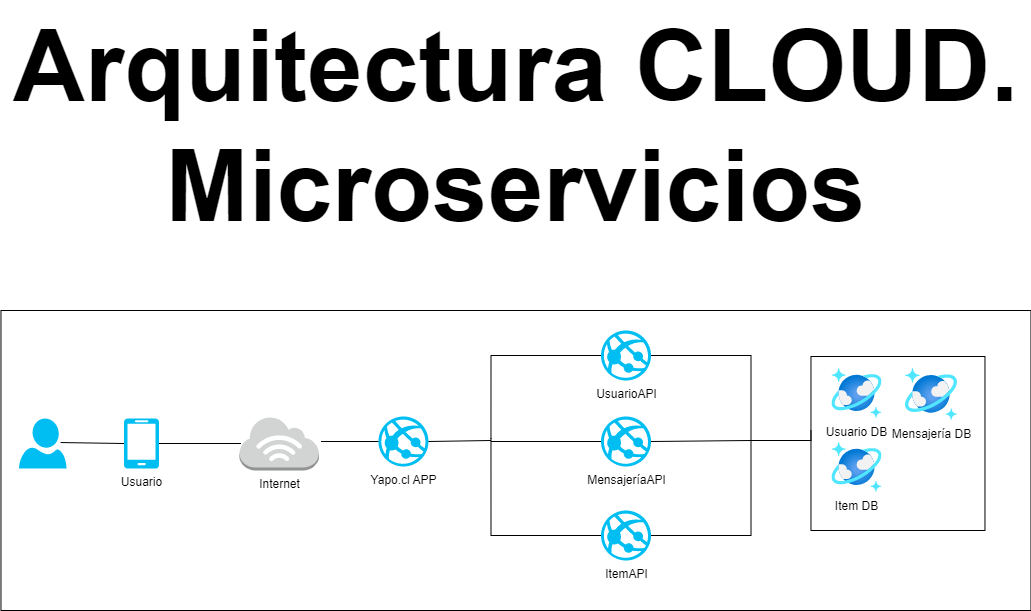

The diagram above was exported from draw.io. Its source (the exported page's mxGraphModel, read from the mxfile embedded in the PNG):
<mxGraphModel dx="2805" dy="70" grid="1" gridSize="10" guides="1" tooltips="1" connect="1" arrows="1" fold="0" page="1" pageScale="1" pageWidth="850" pageHeight="1100" math="0" shadow="0">
  <root>
    <mxCell id="0" />
    <mxCell id="1" parent="0" />
    <mxCell id="gdkzNYpLtx2ykNyfRqvW-19" value="" style="rounded=0;whiteSpace=wrap;html=1;" vertex="1" parent="1">
      <mxGeometry x="-11.5300000000002" y="1470" width="1030" height="300" as="geometry" />
    </mxCell>
    <mxCell id="gdkzNYpLtx2ykNyfRqvW-21" value="" style="whiteSpace=wrap;html=1;aspect=fixed;" vertex="1" parent="1">
      <mxGeometry x="798.4699999999998" y="1516" width="174" height="174" as="geometry" />
    </mxCell>
    <mxCell id="gdkzNYpLtx2ykNyfRqvW-22" style="edgeStyle=orthogonalEdgeStyle;rounded=0;orthogonalLoop=1;jettySize=auto;html=1;entryX=1;entryY=0.5;entryDx=0;entryDy=0;entryPerimeter=0;endArrow=none;endFill=0;" edge="1" parent="1" target="gdkzNYpLtx2ykNyfRqvW-28">
      <mxGeometry relative="1" as="geometry">
        <mxPoint x="798.4699999999998" y="1590" as="sourcePoint" />
        <Array as="points">
          <mxPoint x="798.4699999999998" y="1600" />
          <mxPoint x="738.4699999999998" y="1600" />
          <mxPoint x="738.4699999999998" y="1695" />
        </Array>
      </mxGeometry>
    </mxCell>
    <mxCell id="gdkzNYpLtx2ykNyfRqvW-23" value="Usuario" style="verticalLabelPosition=bottom;html=1;verticalAlign=top;align=center;strokeColor=none;fillColor=#00BEF2;shape=mxgraph.azure.mobile;pointerEvents=1;" vertex="1" parent="1">
      <mxGeometry x="111.4699999999998" y="1578" width="35" height="50" as="geometry" />
    </mxCell>
    <mxCell id="gdkzNYpLtx2ykNyfRqvW-24" value="Internet" style="outlineConnect=0;dashed=0;verticalLabelPosition=bottom;verticalAlign=top;align=center;html=1;shape=mxgraph.aws3.internet_3;fillColor=#D2D3D3;gradientColor=none;" vertex="1" parent="1">
      <mxGeometry x="226.9699999999998" y="1576" width="79.5" height="54" as="geometry" />
    </mxCell>
    <mxCell id="gdkzNYpLtx2ykNyfRqvW-25" value="Yapo.cl APP&lt;br&gt;" style="verticalLabelPosition=bottom;html=1;verticalAlign=top;align=center;strokeColor=none;fillColor=#00BEF2;shape=mxgraph.azure.azure_website;pointerEvents=1;" vertex="1" parent="1">
      <mxGeometry x="365.9699999999998" y="1576" width="50" height="50" as="geometry" />
    </mxCell>
    <mxCell id="gdkzNYpLtx2ykNyfRqvW-26" value="" style="verticalLabelPosition=bottom;html=1;verticalAlign=top;align=center;strokeColor=none;fillColor=#00BEF2;shape=mxgraph.azure.user;" vertex="1" parent="1">
      <mxGeometry x="6.4699999999998" y="1578" width="47.5" height="50" as="geometry" />
    </mxCell>
    <mxCell id="gdkzNYpLtx2ykNyfRqvW-27" style="edgeStyle=orthogonalEdgeStyle;rounded=0;orthogonalLoop=1;jettySize=auto;html=1;entryX=1;entryY=0.5;entryDx=0;entryDy=0;entryPerimeter=0;endArrow=none;endFill=0;" edge="1" parent="1" source="gdkzNYpLtx2ykNyfRqvW-28">
      <mxGeometry relative="1" as="geometry">
        <mxPoint x="478.4699999999998" y="1598" as="targetPoint" />
      </mxGeometry>
    </mxCell>
    <mxCell id="gdkzNYpLtx2ykNyfRqvW-28" value="ItemAPI" style="verticalLabelPosition=bottom;html=1;verticalAlign=top;align=center;strokeColor=none;fillColor=#00BEF2;shape=mxgraph.azure.azure_website;pointerEvents=1;" vertex="1" parent="1">
      <mxGeometry x="588.5099999999998" y="1670" width="50" height="50" as="geometry" />
    </mxCell>
    <mxCell id="gdkzNYpLtx2ykNyfRqvW-29" style="edgeStyle=orthogonalEdgeStyle;rounded=0;orthogonalLoop=1;jettySize=auto;html=1;entryX=1;entryY=0.5;entryDx=0;entryDy=0;entryPerimeter=0;endArrow=none;endFill=0;" edge="1" parent="1" source="gdkzNYpLtx2ykNyfRqvW-30">
      <mxGeometry relative="1" as="geometry">
        <mxPoint x="478.4699999999998" y="1598" as="targetPoint" />
      </mxGeometry>
    </mxCell>
    <mxCell id="gdkzNYpLtx2ykNyfRqvW-30" value="UsuarioAPI" style="verticalLabelPosition=bottom;html=1;verticalAlign=top;align=center;strokeColor=none;fillColor=#00BEF2;shape=mxgraph.azure.azure_website;pointerEvents=1;" vertex="1" parent="1">
      <mxGeometry x="588.5099999999998" y="1490" width="50" height="50" as="geometry" />
    </mxCell>
    <mxCell id="gdkzNYpLtx2ykNyfRqvW-31" value="" style="endArrow=none;html=1;rounded=0;entryX=0;entryY=0.5;entryDx=0;entryDy=0;entryPerimeter=0;" edge="1" parent="1" target="gdkzNYpLtx2ykNyfRqvW-25">
      <mxGeometry width="50" height="50" relative="1" as="geometry">
        <mxPoint x="308.4699999999998" y="1601" as="sourcePoint" />
        <mxPoint x="333.94000000000005" y="1580" as="targetPoint" />
      </mxGeometry>
    </mxCell>
    <mxCell id="gdkzNYpLtx2ykNyfRqvW-32" value="" style="endArrow=none;html=1;rounded=0;exitX=1;exitY=0.5;exitDx=0;exitDy=0;exitPerimeter=0;edgeStyle=orthogonalEdgeStyle;" edge="1" parent="1" source="gdkzNYpLtx2ykNyfRqvW-30">
      <mxGeometry width="50" height="50" relative="1" as="geometry">
        <mxPoint x="608.4699999999998" y="1790" as="sourcePoint" />
        <mxPoint x="738.4699999999998" y="1600" as="targetPoint" />
        <Array as="points">
          <mxPoint x="738.4699999999998" y="1515" />
          <mxPoint x="738.4699999999998" y="1600" />
        </Array>
      </mxGeometry>
    </mxCell>
    <mxCell id="gdkzNYpLtx2ykNyfRqvW-33" value="" style="endArrow=none;html=1;rounded=0;exitX=1;exitY=0.5;exitDx=0;exitDy=0;exitPerimeter=0;" edge="1" parent="1" source="gdkzNYpLtx2ykNyfRqvW-23">
      <mxGeometry width="50" height="50" relative="1" as="geometry">
        <mxPoint x="185.9699999999998" y="1730" as="sourcePoint" />
        <mxPoint x="228.4699999999998" y="1603" as="targetPoint" />
      </mxGeometry>
    </mxCell>
    <mxCell id="gdkzNYpLtx2ykNyfRqvW-34" value="" style="endArrow=none;html=1;rounded=0;entryX=0;entryY=0.5;entryDx=0;entryDy=0;entryPerimeter=0;exitX=0.876;exitY=0.481;exitDx=0;exitDy=0;exitPerimeter=0;" edge="1" parent="1" source="gdkzNYpLtx2ykNyfRqvW-26" target="gdkzNYpLtx2ykNyfRqvW-23">
      <mxGeometry width="50" height="50" relative="1" as="geometry">
        <mxPoint x="48.4699999999998" y="1730" as="sourcePoint" />
        <mxPoint x="98.4699999999998" y="1680" as="targetPoint" />
      </mxGeometry>
    </mxCell>
    <mxCell id="gdkzNYpLtx2ykNyfRqvW-35" value="Mensajería DB" style="aspect=fixed;html=1;points=[];align=center;image;fontSize=12;image=img/lib/azure2/databases/Azure_Cosmos_DB.svg;" vertex="1" parent="1">
      <mxGeometry x="892.9699999999998" y="1528" width="52" height="52" as="geometry" />
    </mxCell>
    <mxCell id="gdkzNYpLtx2ykNyfRqvW-36" value="Usuario DB" style="aspect=fixed;html=1;points=[];align=center;image;fontSize=12;image=img/lib/azure2/databases/Azure_Cosmos_DB.svg;" vertex="1" parent="1">
      <mxGeometry x="819.4699999999998" y="1528" width="50" height="50" as="geometry" />
    </mxCell>
    <mxCell id="gdkzNYpLtx2ykNyfRqvW-37" value="Item DB" style="aspect=fixed;html=1;points=[];align=center;image;fontSize=12;image=img/lib/azure2/databases/Azure_Cosmos_DB.svg;" vertex="1" parent="1">
      <mxGeometry x="819.4699999999998" y="1602" width="50" height="50" as="geometry" />
    </mxCell>
    <mxCell id="gdkzNYpLtx2ykNyfRqvW-38" value="MensajeríaAPI" style="verticalLabelPosition=bottom;html=1;verticalAlign=top;align=center;strokeColor=none;fillColor=#00BEF2;shape=mxgraph.azure.azure_website;pointerEvents=1;" vertex="1" parent="1">
      <mxGeometry x="588.5099999999998" y="1576" width="50" height="50" as="geometry" />
    </mxCell>
    <mxCell id="gdkzNYpLtx2ykNyfRqvW-39" value="" style="endArrow=none;html=1;rounded=0;exitX=1;exitY=0.5;exitDx=0;exitDy=0;exitPerimeter=0;" edge="1" parent="1" source="gdkzNYpLtx2ykNyfRqvW-25">
      <mxGeometry width="50" height="50" relative="1" as="geometry">
        <mxPoint x="208.4699999999998" y="1440" as="sourcePoint" />
        <mxPoint x="478.4699999999998" y="1600" as="targetPoint" />
      </mxGeometry>
    </mxCell>
    <mxCell id="gdkzNYpLtx2ykNyfRqvW-40" value="" style="endArrow=none;html=1;rounded=0;exitX=1;exitY=0.5;exitDx=0;exitDy=0;exitPerimeter=0;" edge="1" parent="1" source="gdkzNYpLtx2ykNyfRqvW-38">
      <mxGeometry width="50" height="50" relative="1" as="geometry">
        <mxPoint x="228.4699999999998" y="1810" as="sourcePoint" />
        <mxPoint x="738.4699999999998" y="1600" as="targetPoint" />
      </mxGeometry>
    </mxCell>
    <mxCell id="gdkzNYpLtx2ykNyfRqvW-41" value="" style="endArrow=none;html=1;rounded=0;entryX=0;entryY=0.5;entryDx=0;entryDy=0;entryPerimeter=0;" edge="1" parent="1" target="gdkzNYpLtx2ykNyfRqvW-38">
      <mxGeometry width="50" height="50" relative="1" as="geometry">
        <mxPoint x="478.4699999999998" y="1601" as="sourcePoint" />
        <mxPoint x="448.4699999999998" y="1370" as="targetPoint" />
      </mxGeometry>
    </mxCell>
    <mxCell id="gdkzNYpLtx2ykNyfRqvW-42" value="Arquitectura CLOUD.&lt;br&gt;Microservicios" style="text;html=1;align=center;verticalAlign=middle;resizable=0;points=[];autosize=1;strokeColor=none;fillColor=none;fontSize=100;fontStyle=1" vertex="1" parent="1">
      <mxGeometry x="-11.53" y="1160" width="1030" height="250" as="geometry" />
    </mxCell>
  </root>
</mxGraphModel>